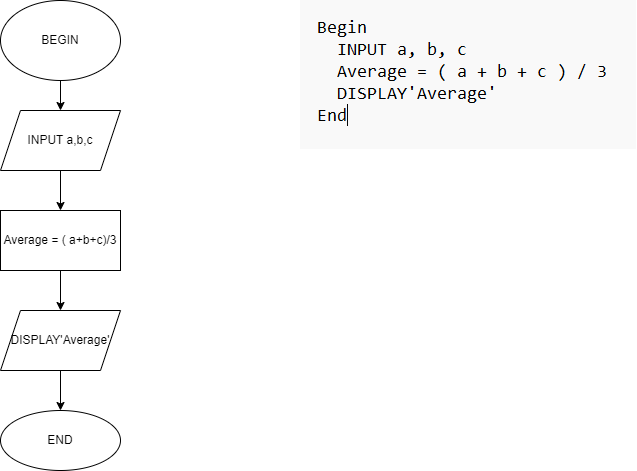

The diagram above was exported from draw.io. Its source (the exported page's mxGraphModel, read from the mxfile embedded in the PNG):
<mxGraphModel dx="1038" dy="539" grid="1" gridSize="10" guides="1" tooltips="1" connect="1" arrows="1" fold="1" page="1" pageScale="1" pageWidth="827" pageHeight="1169" math="0" shadow="0">
  <root>
    <mxCell id="0" />
    <mxCell id="1" parent="0" />
    <mxCell id="cILiYjf0Q0-QjcfL0Ja3-1" value="" style="shape=image;verticalLabelPosition=bottom;labelBackgroundColor=default;verticalAlign=top;aspect=fixed;imageAspect=0;image=data:image/png,(base64 omitted: 5308 chars);" vertex="1" parent="1">
      <mxGeometry x="460" y="10" width="336" height="149" as="geometry" />
    </mxCell>
    <mxCell id="cILiYjf0Q0-QjcfL0Ja3-4" value="" style="edgeStyle=orthogonalEdgeStyle;rounded=0;orthogonalLoop=1;jettySize=auto;html=1;" edge="1" parent="1" source="cILiYjf0Q0-QjcfL0Ja3-2" target="cILiYjf0Q0-QjcfL0Ja3-3">
      <mxGeometry relative="1" as="geometry" />
    </mxCell>
    <mxCell id="cILiYjf0Q0-QjcfL0Ja3-2" value="BEGIN" style="ellipse;whiteSpace=wrap;html=1;" vertex="1" parent="1">
      <mxGeometry x="160" y="10" width="120" height="80" as="geometry" />
    </mxCell>
    <mxCell id="cILiYjf0Q0-QjcfL0Ja3-6" value="" style="edgeStyle=orthogonalEdgeStyle;rounded=0;orthogonalLoop=1;jettySize=auto;html=1;" edge="1" parent="1" source="cILiYjf0Q0-QjcfL0Ja3-3" target="cILiYjf0Q0-QjcfL0Ja3-5">
      <mxGeometry relative="1" as="geometry" />
    </mxCell>
    <mxCell id="cILiYjf0Q0-QjcfL0Ja3-3" value="INPUT a,b,c" style="shape=parallelogram;perimeter=parallelogramPerimeter;whiteSpace=wrap;html=1;fixedSize=1;" vertex="1" parent="1">
      <mxGeometry x="160" y="120" width="120" height="60" as="geometry" />
    </mxCell>
    <mxCell id="cILiYjf0Q0-QjcfL0Ja3-8" value="" style="edgeStyle=orthogonalEdgeStyle;rounded=0;orthogonalLoop=1;jettySize=auto;html=1;" edge="1" parent="1" source="cILiYjf0Q0-QjcfL0Ja3-5" target="cILiYjf0Q0-QjcfL0Ja3-7">
      <mxGeometry relative="1" as="geometry" />
    </mxCell>
    <mxCell id="cILiYjf0Q0-QjcfL0Ja3-5" value="Average = ( a+b+c)/3" style="whiteSpace=wrap;html=1;" vertex="1" parent="1">
      <mxGeometry x="160" y="220" width="120" height="60" as="geometry" />
    </mxCell>
    <mxCell id="cILiYjf0Q0-QjcfL0Ja3-10" value="" style="edgeStyle=orthogonalEdgeStyle;rounded=0;orthogonalLoop=1;jettySize=auto;html=1;" edge="1" parent="1" source="cILiYjf0Q0-QjcfL0Ja3-7" target="cILiYjf0Q0-QjcfL0Ja3-9">
      <mxGeometry relative="1" as="geometry" />
    </mxCell>
    <mxCell id="cILiYjf0Q0-QjcfL0Ja3-7" value="DISPLAY'Average'" style="shape=parallelogram;perimeter=parallelogramPerimeter;whiteSpace=wrap;html=1;fixedSize=1;" vertex="1" parent="1">
      <mxGeometry x="160" y="320" width="120" height="60" as="geometry" />
    </mxCell>
    <mxCell id="cILiYjf0Q0-QjcfL0Ja3-9" value="END" style="ellipse;whiteSpace=wrap;html=1;" vertex="1" parent="1">
      <mxGeometry x="160" y="420" width="120" height="60" as="geometry" />
    </mxCell>
  </root>
</mxGraphModel>